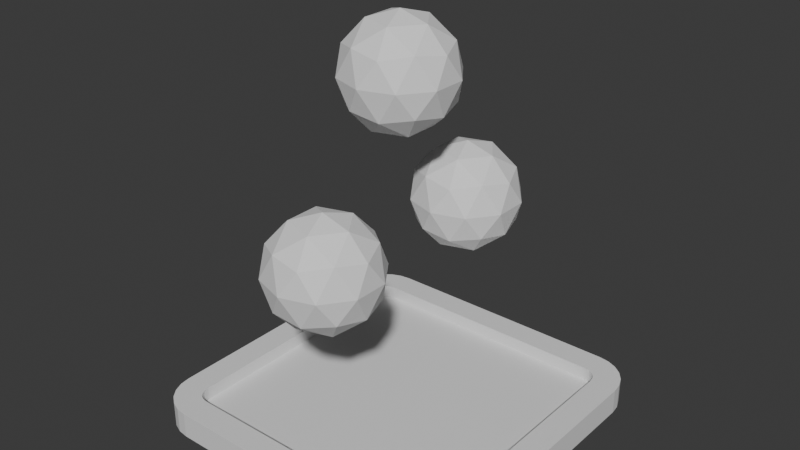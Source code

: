 # Source: props_future.blend  (saved by Blender 4.2.66; exported with 4.5.12 LTS)
import bpy
from mathutils import Matrix  # noqa: F401  (used for matrix-valued properties, if any)

bpy.ops.wm.read_factory_settings(use_empty=True)
scene = bpy.context.scene
scene.name = 'Scene'

# ---- collections
col_collection = bpy.data.collections.new('Collection'); scene.collection.children.link(col_collection)

# ---- materials (node trees are filled in below, after node groups)
mat_material = bpy.data.materials.new('Material')
mat_material.alpha_threshold = 0.0
mat_material.roughness = 0.5
mat_material.line_color = (0.0, 0.0, 0.0, 1.0)

# ---- material node trees
mat_material.use_nodes = True; mat_material.node_tree.nodes.clear()
_N = mat_material.node_tree.nodes; _L = mat_material.node_tree.links
n0 = _N.new('ShaderNodeOutputMaterial'); n0.name = 'Material Output'; n0.location = (300, 300)
n1 = _N.new('ShaderNodeBsdfPrincipled'); n1.name = 'Principled BSDF'; n1.location = (10, 300)
n1.inputs[3].default_value = 1.45
_L.new(n1.outputs[0], n0.inputs[0])
n0.is_active_output = True

# ---- world
world_world = bpy.data.worlds.new('World'); scene.world = world_world
world_world.use_nodes = True; world_world.node_tree.nodes.clear()
_N = world_world.node_tree.nodes; _L = world_world.node_tree.links
n0 = _N.new('ShaderNodeOutputWorld'); n0.name = 'World Output'; n0.location = (300, 300)
n1 = _N.new('ShaderNodeBackground'); n1.name = 'Background'; n1.location = (10, 300)
n1.inputs[0].default_value = (0.05088, 0.05088, 0.05088, 1.0)
_L.new(n1.outputs[0], n0.inputs[0])
n0.is_active_output = True
world_world.color = (0.05088, 0.05088, 0.05088)
world_world.sun_shadow_jitter_overblur = 0.0

# ---- meshes
me_cube = bpy.data.meshes.new('Cube')
me_cube.from_pydata([(1.0, 0.7532, 1.0), (0.7532, 1.0, 1.0), (0.9916, 0.8171, 1.0), (0.9669, 0.8766, 1.0), (0.9277, 0.9277, 1.0), (0.8766, 0.9669, 1.0), (0.8171, 0.9916, 1.0), (0.7426, 0.8385, -1.0), (0.8385, 0.7426, -1.0), (0.7749, 0.8342, -1.0), (0.7952, 0.8259, -1.0), (0.8125, 0.8125, -1.0), (0.8259, 0.7952, -1.0), (0.8342, 0.7749, -1.0), (0.7532, -1.0, 1.0), (1.0, -0.7532, 1.0), (0.8171, -0.9916, 1.0), (0.8766, -0.9669, 1.0), (0.9277, -0.9277, 1.0), (0.9669, -0.8766, 1.0), (0.9916, -0.8171, 1.0), (0.8385, -0.7426, -1.0), (0.7426, -0.8385, -1.0), (0.8342, -0.7749, -1.0), (0.8259, -0.7952, -1.0), (0.8125, -0.8125, -1.0), (0.7952, -0.8259, -1.0), (0.7749, -0.8342, -1.0), (-0.7532, 1.0, 1.0), (-1.0, 0.7532, 1.0), (-0.8171, 0.9916, 1.0), (-0.8766, 0.9669, 1.0), (-0.9277, 0.9277, 1.0), (-0.9669, 0.8766, 1.0), (-0.9916, 0.8171, 1.0), (-0.8385, 0.7426, -1.0), (-0.7426, 0.8385, -1.0), (-0.8342, 0.7749, -1.0), (-0.8259, 0.7952, -1.0), (-0.8125, 0.8125, -1.0), (-0.7952, 0.8259, -1.0), (-0.7749, 0.8342, -1.0), (-1.0, -0.7532, 1.0), (-0.7532, -1.0, 1.0), (-0.9916, -0.8171, 1.0), (-0.9669, -0.8766, 1.0), (-0.9277, -0.9277, 1.0), (-0.8766, -0.9669, 1.0), (-0.8171, -0.9916, 1.0), (-0.7426, -0.8385, -1.0), (-0.8385, -0.7426, -1.0), (-0.7749, -0.8342, -1.0), (-0.7952, -0.8259, -1.0), (-0.8125, -0.8125, -1.0), (-0.8259, -0.7952, -1.0), (-0.8342, -0.7749, -1.0), (1.0, 0.7532, -1.0), (0.9916, 0.8171, -1.0), (0.9669, 0.8766, -1.0), (0.9277, 0.9277, -1.0), (0.8766, 0.9669, -1.0), (0.8171, 0.9916, -1.0), (0.7532, 1.0, -1.0), (-0.8171, -0.9916, -1.0), (-0.7532, -1.0, -1.0), (-0.8766, -0.9669, -1.0), (-0.9277, -0.9277, -1.0), (-0.9669, -0.8766, -1.0), (-0.9916, -0.8171, -1.0), (-1.0, -0.7532, -1.0), (0.7532, -1.0, -1.0), (0.8171, -0.9916, -1.0), (0.8766, -0.9669, -1.0), (0.9277, -0.9277, -1.0), (0.9669, -0.8766, -1.0), (0.9916, -0.8171, -1.0), (1.0, -0.7532, -1.0), (-0.7532, 1.0, -1.0), (-0.8171, 0.9916, -1.0), (-0.8766, 0.9669, -1.0), (-0.9277, 0.9277, -1.0), (-0.9669, 0.8766, -1.0), (-0.9916, 0.8171, -1.0), (-1.0, 0.7532, -1.0), (0.8385, 0.7426, 0.04058), (0.8342, 0.7749, 0.04058), (0.8259, 0.7952, 0.04058), (0.8125, 0.8125, 0.04058), (0.7952, 0.8259, 0.04058), (0.7749, 0.8342, 0.04058), (0.7426, 0.8385, 0.04058), (-0.7749, -0.8342, 0.04058), (-0.7426, -0.8385, 0.04058), (-0.7952, -0.8259, 0.04058), (-0.8125, -0.8125, 0.04058), (-0.8259, -0.7952, 0.04058), (-0.8342, -0.7749, 0.04058), (-0.8385, -0.7426, 0.04058), (0.7426, -0.8385, 0.04058), (0.7749, -0.8342, 0.04058), (0.7952, -0.8259, 0.04058), (0.8125, -0.8125, 0.04058), (0.8259, -0.7952, 0.04058), (0.8342, -0.7749, 0.04058), (0.8385, -0.7426, 0.04058), (-0.7426, 0.8385, 0.04058), (-0.7749, 0.8342, 0.04058), (-0.7952, 0.8259, 0.04058), (-0.8125, 0.8125, 0.04058), (-0.8259, 0.7952, 0.04058), (-0.8342, 0.7749, 0.04058), (-0.8385, 0.7426, 0.04058)], [], [(27, 22, 98, 99), (69, 42, 29, 83), (70, 14, 43, 64), (0, 2, 3, 4, 5, 6, 1, 28, 30, 31, 32, 33, 34, 29, 42, 44, 45, 46, 47, 48, 43, 14, 16, 17, 18, 19, 20, 15), (56, 0, 15, 76), (0, 56, 57, 2), (2, 57, 58, 3), (3, 58, 59, 4), (4, 59, 60, 5), (5, 60, 61, 6), (6, 61, 62, 1), (64, 43, 48, 63), (63, 48, 47, 65), (65, 47, 46, 66), (66, 46, 45, 67), (67, 45, 44, 68), (68, 44, 42, 69), (14, 70, 71, 16), (16, 71, 72, 17), (17, 72, 73, 18), (18, 73, 74, 19), (19, 74, 75, 20), (20, 75, 76, 15), (28, 77, 78, 30), (30, 78, 79, 31), (31, 79, 80, 32), (32, 80, 81, 33), (33, 81, 82, 34), (34, 82, 83, 29), (77, 28, 1, 62), (8, 13, 57, 56), (13, 12, 58, 57), (12, 11, 59, 58), (11, 10, 60, 59), (10, 9, 61, 60), (9, 7, 62, 61), (51, 49, 64, 63), (52, 51, 63, 65), (53, 52, 65, 66), (54, 53, 66, 67), (55, 54, 67, 68), (50, 55, 68, 69), (22, 27, 71, 70), (27, 26, 72, 71), (26, 25, 73, 72), (25, 24, 74, 73), (24, 23, 75, 74), (23, 21, 76, 75), (36, 41, 78, 77), (41, 40, 79, 78), (40, 39, 80, 79), (39, 38, 81, 80), (38, 37, 82, 81), (37, 35, 83, 82), (7, 36, 77, 62), (21, 8, 56, 76), (35, 50, 69, 83), (49, 22, 70, 64), (111, 110, 109, 108, 107, 106, 105, 90, 89, 88, 87, 86, 85, 84, 104, 103, 102, 101, 100, 99, 98, 92, 91, 93, 94, 95, 96, 97), (50, 35, 111, 97), (26, 27, 99, 100), (13, 8, 84, 85), (22, 49, 92, 98), (25, 26, 100, 101), (12, 13, 85, 86), (24, 25, 101, 102), (11, 12, 86, 87), (23, 24, 102, 103), (10, 11, 87, 88), (21, 23, 103, 104), (9, 10, 88, 89), (41, 36, 105, 106), (7, 9, 89, 90), (40, 41, 106, 107), (49, 51, 91, 92), (39, 40, 107, 108), (51, 52, 93, 91), (38, 39, 108, 109), (52, 53, 94, 93), (37, 38, 109, 110), (53, 54, 95, 94), (35, 37, 110, 111), (54, 55, 96, 95), (36, 7, 90, 105), (55, 50, 97, 96), (8, 21, 104, 84)])
_uv = me_cube.uv_layers.new(name='UVMap')
_uv.uv.foreach_set('vector', [0.3469, 0.7293, 0.3428, 0.7298, 0.3428, 0.7298, 0.3469, 0.7293, 0.375, 0.03085, 0.625, 0.03085, 0.625, 0.2192, 0.375, 0.2192, 0.375, 0.7808, 0.625, 0.7808, 0.625, 0.9692, 0.375, 0.9692, 0.625, 0.5308, 0.6261, 0.5229, 0.6291, 0.5154, 0.634, 0.509, 0.6404, 0.5041, 0.6479, 0.5011, 0.6558, 0.5, 0.8442, 0.5, 0.8521, 0.5011, 0.8596, 0.5041, 0.866, 0.509, 0.8709, 0.5154, 0.8739, 0.5229, 0.875, 0.5308, 0.875, 0.7192, 0.8739, 0.7271, 0.8709, 0.7346, 0.866, 0.741, 0.8596, 0.7459, 0.8521, 0.7489, 0.8442, 0.75, 0.6558, 0.75, 0.6479, 0.7489, 0.6404, 0.7459, 0.634, 0.741, 0.6291, 0.7346, 0.6261, 0.7271, 0.625, 0.7192, 0.375, 0.5308, 0.625, 0.5308, 0.625, 0.7192, 0.375, 0.7192, 0.625, 0.5308, 0.375, 0.5308, 0.375, 0.5229, 0.625, 0.5229, 0.625, 0.5229, 0.375, 0.5229, 0.375, 0.5154, 0.625, 0.5154, 0.625, 0.5154, 0.375, 0.5154, 0.375, 0.5, 0.625, 0.5, 0.625, 0.5, 0.375, 0.5, 0.375, 0.4846, 0.625, 0.4846, 0.625, 0.4846, 0.375, 0.4846, 0.375, 0.4771, 0.625, 0.4771, 0.625, 0.4771, 0.375, 0.4771, 0.375, 0.4692, 0.625, 0.4692, 0.375, 0.9692, 0.625, 0.9692, 0.625, 0.9771, 0.375, 0.9771, 0.375, 0.9771, 0.625, 0.9771, 0.625, 0.9846, 0.375, 0.9846, 0.375, 0.9846, 0.625, 0.9846, 0.625, 1.0, 0.375, 1.0, 0.375, 0.0, 0.625, 0.0, 0.625, 0.01542, 0.375, 0.01542, 0.375, 0.01542, 0.625, 0.01542, 0.625, 0.02286, 0.375, 0.02286, 0.375, 0.02286, 0.625, 0.02286, 0.625, 0.03085, 0.375, 0.03085, 0.625, 0.7808, 0.375, 0.7808, 0.375, 0.7729, 0.625, 0.7729, 0.625, 0.7729, 0.375, 0.7729, 0.375, 0.7654, 0.625, 0.7654, 0.625, 0.7654, 0.375, 0.7654, 0.375, 0.75, 0.625, 0.75, 0.625, 0.75, 0.375, 0.75, 0.375, 0.7346, 0.625, 0.7346, 0.625, 0.7346, 0.375, 0.7346, 0.375, 0.7271, 0.625, 0.7271, 0.625, 0.7271, 0.375, 0.7271, 0.375, 0.7192, 0.625, 0.7192, 0.625, 0.2808, 0.375, 0.2808, 0.375, 0.2729, 0.625, 0.2729, 0.625, 0.2729, 0.375, 0.2729, 0.375, 0.2654, 0.625, 0.2654, 0.625, 0.2654, 0.375, 0.2654, 0.375, 0.25, 0.625, 0.25, 0.625, 0.25, 0.375, 0.25, 0.375, 0.2346, 0.625, 0.2346, 0.625, 0.2346, 0.375, 0.2346, 0.375, 0.2271, 0.625, 0.2271, 0.625, 0.2271, 0.375, 0.2271, 0.375, 0.2192, 0.625, 0.2192, 0.375, 0.2808, 0.625, 0.2808, 0.625, 0.4692, 0.375, 0.4692, 0.3548, 0.5322, 0.3543, 0.5281, 0.3739, 0.5229, 0.375, 0.5308, 0.3543, 0.5281, 0.3532, 0.5256, 0.3709, 0.5154, 0.3739, 0.5229, 0.3532, 0.5256, 0.3516, 0.5234, 0.366, 0.509, 0.3709, 0.5154, 0.3516, 0.5234, 0.3494, 0.5218, 0.3596, 0.5041, 0.366, 0.509, 0.3494, 0.5218, 0.3469, 0.5207, 0.3521, 0.5011, 0.3596, 0.5041, 0.3469, 0.5207, 0.3428, 0.5202, 0.3442, 0.5, 0.3521, 0.5011, 0.1531, 0.7293, 0.1572, 0.7298, 0.1558, 0.75, 0.1479, 0.7489, 0.1506, 0.7282, 0.1531, 0.7293, 0.1479, 0.7489, 0.1404, 0.7459, 0.1484, 0.7266, 0.1506, 0.7282, 0.1404, 0.7459, 0.134, 0.741, 0.1468, 0.7244, 0.1484, 0.7266, 0.134, 0.741, 0.1291, 0.7346, 0.1457, 0.7219, 0.1468, 0.7244, 0.1291, 0.7346, 0.1261, 0.7271, 0.1452, 0.7178, 0.1457, 0.7219, 0.1261, 0.7271, 0.125, 0.7192, 0.3428, 0.7298, 0.3469, 0.7293, 0.3521, 0.7489, 0.3442, 0.75, 0.3469, 0.7293, 0.3494, 0.7282, 0.3596, 0.7459, 0.3521, 0.7489, 0.3494, 0.7282, 0.3516, 0.7266, 0.366, 0.741, 0.3596, 0.7459, 0.3516, 0.7266, 0.3532, 0.7244, 0.3709, 0.7346, 0.366, 0.741, 0.3532, 0.7244, 0.3543, 0.7219, 0.3739, 0.7271, 0.3709, 0.7346, 0.3543, 0.7219, 0.3548, 0.7178, 0.375, 0.7192, 0.3739, 0.7271, 0.1572, 0.5202, 0.1531, 0.5207, 0.1479, 0.5011, 0.1558, 0.5, 0.1531, 0.5207, 0.1506, 0.5218, 0.1404, 0.5041, 0.1479, 0.5011, 0.1506, 0.5218, 0.1484, 0.5234, 0.134, 0.509, 0.1404, 0.5041, 0.1484, 0.5234, 0.1468, 0.5256, 0.1291, 0.5154, 0.134, 0.509, 0.1468, 0.5256, 0.1457, 0.5281, 0.1261, 0.5229, 0.1291, 0.5154, 0.1457, 0.5281, 0.1452, 0.5322, 0.125, 0.5308, 0.1261, 0.5229, 0.3428, 0.5202, 0.1572, 0.5202, 0.1558, 0.5, 0.3442, 0.5, 0.3548, 0.7178, 0.3548, 0.5322, 0.375, 0.5308, 0.375, 0.7192, 0.1452, 0.5322, 0.1452, 0.7178, 0.125, 0.7192, 0.125, 0.5308, 0.1572, 0.7298, 0.3428, 0.7298, 0.3442, 0.75, 0.1558, 0.75, 0.1452, 0.5322, 0.1457, 0.5281, 0.1468, 0.5256, 0.1484, 0.5234, 0.1506, 0.5218, 0.1531, 0.5207, 0.1572, 0.5202, 0.3428, 0.5202, 0.3469, 0.5207, 0.3494, 0.5218, 0.3516, 0.5234, 0.3532, 0.5256, 0.3543, 0.5281, 0.3548, 0.5322, 0.3548, 0.7178, 0.3543, 0.7219, 0.3532, 0.7244, 0.3516, 0.7266, 0.3494, 0.7282, 0.3469, 0.7293, 0.3428, 0.7298, 0.1572, 0.7298, 0.1531, 0.7293, 0.1506, 0.7282, 0.1484, 0.7266, 0.1468, 0.7244, 0.1457, 0.7219, 0.1452, 0.7178, 0.1452, 0.7178, 0.1452, 0.5322, 0.1452, 0.5322, 0.1452, 0.7178, 0.3494, 0.7282, 0.3469, 0.7293, 0.3469, 0.7293, 0.3494, 0.7282, 0.3543, 0.5281, 0.3548, 0.5322, 0.3548, 0.5322, 0.3543, 0.5281, 0.3428, 0.7298, 0.1572, 0.7298, 0.1572, 0.7298, 0.3428, 0.7298, 0.3516, 0.7266, 0.3494, 0.7282, 0.3494, 0.7282, 0.3516, 0.7266, 0.3532, 0.5256, 0.3543, 0.5281, 0.3543, 0.5281, 0.3532, 0.5256, 0.3532, 0.7244, 0.3516, 0.7266, 0.3516, 0.7266, 0.3532, 0.7244, 0.3516, 0.5234, 0.3532, 0.5256, 0.3532, 0.5256, 0.3516, 0.5234, 0.3543, 0.7219, 0.3532, 0.7244, 0.3532, 0.7244, 0.3543, 0.7219, 0.3494, 0.5218, 0.3516, 0.5234, 0.3516, 0.5234, 0.3494, 0.5218, 0.3548, 0.7178, 0.3543, 0.7219, 0.3543, 0.7219, 0.3548, 0.7178, 0.3469, 0.5207, 0.3494, 0.5218, 0.3494, 0.5218, 0.3469, 0.5207, 0.1531, 0.5207, 0.1572, 0.5202, 0.1572, 0.5202, 0.1531, 0.5207, 0.3428, 0.5202, 0.3469, 0.5207, 0.3469, 0.5207, 0.3428, 0.5202, 0.1506, 0.5218, 0.1531, 0.5207, 0.1531, 0.5207, 0.1506, 0.5218, 0.1572, 0.7298, 0.1531, 0.7293, 0.1531, 0.7293, 0.1572, 0.7298, 0.1484, 0.5234, 0.1506, 0.5218, 0.1506, 0.5218, 0.1484, 0.5234, 0.1531, 0.7293, 0.1506, 0.7282, 0.1506, 0.7282, 0.1531, 0.7293, 0.1468, 0.5256, 0.1484, 0.5234, 0.1484, 0.5234, 0.1468, 0.5256, 0.1506, 0.7282, 0.1484, 0.7266, 0.1484, 0.7266, 0.1506, 0.7282, 0.1457, 0.5281, 0.1468, 0.5256, 0.1468, 0.5256, 0.1457, 0.5281, 0.1484, 0.7266, 0.1468, 0.7244, 0.1468, 0.7244, 0.1484, 0.7266, 0.1452, 0.5322, 0.1457, 0.5281, 0.1457, 0.5281, 0.1452, 0.5322, 0.1468, 0.7244, 0.1457, 0.7219, 0.1457, 0.7219, 0.1468, 0.7244, 0.1572, 0.5202, 0.3428, 0.5202, 0.3428, 0.5202, 0.1572, 0.5202, 0.1457, 0.7219, 0.1452, 0.7178, 0.1452, 0.7178, 0.1457, 0.7219, 0.3548, 0.5322, 0.3548, 0.7178, 0.3548, 0.7178, 0.3548, 0.5322])
me_cube.materials.append(mat_material)
me_cube.use_mirror_vertex_groups = False
me_cube.update()
me_icosphere = bpy.data.meshes.new('Icosphere')
me_icosphere.from_pydata([(0.0, 0.0, -1.0), (0.7236, -0.5257, -0.4472), (-0.2764, -0.8506, -0.4472), (-0.8944, 0.0, -0.4472), (-0.2764, 0.8506, -0.4472), (0.7236, 0.5257, -0.4472), (0.2764, -0.8506, 0.4472), (-0.7236, -0.5257, 0.4472), (-0.7236, 0.5257, 0.4472), (0.2764, 0.8506, 0.4472), (0.8944, 0.0, 0.4472), (0.0, 0.0, 1.0), (-0.1625, -0.5, -0.8507), (0.4253, -0.309, -0.8507), (0.2629, -0.809, -0.5257), (0.8506, 0.0, -0.5257), (0.4253, 0.309, -0.8507), (-0.5257, 0.0, -0.8507), (-0.6882, -0.5, -0.5257), (-0.1625, 0.5, -0.8507), (-0.6882, 0.5, -0.5257), (0.2629, 0.809, -0.5257), (0.9511, -0.309, 0.0), (0.9511, 0.309, 0.0), (0.0, -1.0, 0.0), (0.5878, -0.809, 0.0), (-0.9511, -0.309, 0.0), (-0.5878, -0.809, 0.0), (-0.5878, 0.809, 0.0), (-0.9511, 0.309, 0.0), (0.5878, 0.809, 0.0), (0.0, 1.0, 0.0), (0.6882, -0.5, 0.5257), (-0.2629, -0.809, 0.5257), (-0.8506, 0.0, 0.5257), (-0.2629, 0.809, 0.5257), (0.6882, 0.5, 0.5257), (0.1625, -0.5, 0.8507), (0.5257, 0.0, 0.8507), (-0.4253, -0.309, 0.8507), (-0.4253, 0.309, 0.8507), (0.1625, 0.5, 0.8507)], [], [(0, 13, 12), (1, 13, 15), (0, 12, 17), (0, 17, 19), (0, 19, 16), (1, 15, 22), (2, 14, 24), (3, 18, 26), (4, 20, 28), (5, 21, 30), (1, 22, 25), (2, 24, 27), (3, 26, 29), (4, 28, 31), (5, 30, 23), (6, 32, 37), (7, 33, 39), (8, 34, 40), (9, 35, 41), (10, 36, 38), (38, 41, 11), (38, 36, 41), (36, 9, 41), (41, 40, 11), (41, 35, 40), (35, 8, 40), (40, 39, 11), (40, 34, 39), (34, 7, 39), (39, 37, 11), (39, 33, 37), (33, 6, 37), (37, 38, 11), (37, 32, 38), (32, 10, 38), (23, 36, 10), (23, 30, 36), (30, 9, 36), (31, 35, 9), (31, 28, 35), (28, 8, 35), (29, 34, 8), (29, 26, 34), (26, 7, 34), (27, 33, 7), (27, 24, 33), (24, 6, 33), (25, 32, 6), (25, 22, 32), (22, 10, 32), (30, 31, 9), (30, 21, 31), (21, 4, 31), (28, 29, 8), (28, 20, 29), (20, 3, 29), (26, 27, 7), (26, 18, 27), (18, 2, 27), (24, 25, 6), (24, 14, 25), (14, 1, 25), (22, 23, 10), (22, 15, 23), (15, 5, 23), (16, 21, 5), (16, 19, 21), (19, 4, 21), (19, 20, 4), (19, 17, 20), (17, 3, 20), (17, 18, 3), (17, 12, 18), (12, 2, 18), (15, 16, 5), (15, 13, 16), (13, 0, 16), (12, 14, 2), (12, 13, 14), (13, 1, 14)])
_uv = me_icosphere.uv_layers.new(name='UVMap')
_uv.uv.foreach_set('vector', [0.1818, 0.0, 0.2273, 0.07873, 0.1364, 0.07873, 0.2727, 0.1575, 0.3182, 0.07873, 0.3636, 0.1575, 0.9091, 0.0, 0.9545, 0.07873, 0.8636, 0.07873, 0.7273, 0.0, 0.7727, 0.07873, 0.6818, 0.07873, 0.5455, 0.0, 0.5909, 0.07873, 0.5, 0.07873, 0.2727, 0.1575, 0.3636, 0.1575, 0.3182, 0.2362, 0.09091, 0.1575, 0.1818, 0.1575, 0.1364, 0.2362, 0.8182, 0.1575, 0.9091, 0.1575, 0.8636, 0.2362, 0.6364, 0.1575, 0.7273, 0.1575, 0.6818, 0.2362, 0.4545, 0.1575, 0.5455, 0.1575, 0.5, 0.2362, 0.2727, 0.1575, 0.3182, 0.2362, 0.2273, 0.2362, 0.09091, 0.1575, 0.1364, 0.2362, 0.04546, 0.2362, 0.8182, 0.1575, 0.8636, 0.2362, 0.7727, 0.2362, 0.6364, 0.1575, 0.6818, 0.2362, 0.5909, 0.2362, 0.4545, 0.1575, 0.5, 0.2362, 0.4091, 0.2362, 0.1818, 0.3149, 0.2727, 0.3149, 0.2273, 0.3937, 0.0, 0.3149, 0.09091, 0.3149, 0.04546, 0.3937, 0.7273, 0.3149, 0.8182, 0.3149, 0.7727, 0.3937, 0.5455, 0.3149, 0.6364, 0.3149, 0.5909, 0.3937, 0.3636, 0.3149, 0.4545, 0.3149, 0.4091, 0.3937, 0.4091, 0.3937, 0.5, 0.3937, 0.4545, 0.4724, 0.4091, 0.3937, 0.4545, 0.3149, 0.5, 0.3937, 0.4545, 0.3149, 0.5455, 0.3149, 0.5, 0.3937, 0.5909, 0.3937, 0.6818, 0.3937, 0.6364, 0.4724, 0.5909, 0.3937, 0.6364, 0.3149, 0.6818, 0.3937, 0.6364, 0.3149, 0.7273, 0.3149, 0.6818, 0.3937, 0.7727, 0.3937, 0.8636, 0.3937, 0.8182, 0.4724, 0.7727, 0.3937, 0.8182, 0.3149, 0.8636, 0.3937, 0.8182, 0.3149, 0.9091, 0.3149, 0.8636, 0.3937, 0.04546, 0.3937, 0.1364, 0.3937, 0.09091, 0.4724, 0.04546, 0.3937, 0.09091, 0.3149, 0.1364, 0.3937, 0.09091, 0.3149, 0.1818, 0.3149, 0.1364, 0.3937, 0.2273, 0.3937, 0.3182, 0.3937, 0.2727, 0.4724, 0.2273, 0.3937, 0.2727, 0.3149, 0.3182, 0.3937, 0.2727, 0.3149, 0.3636, 0.3149, 0.3182, 0.3937, 0.4091, 0.2362, 0.4545, 0.3149, 0.3636, 0.3149, 0.4091, 0.2362, 0.5, 0.2362, 0.4545, 0.3149, 0.5, 0.2362, 0.5455, 0.3149, 0.4545, 0.3149, 0.5909, 0.2362, 0.6364, 0.3149, 0.5455, 0.3149, 0.5909, 0.2362, 0.6818, 0.2362, 0.6364, 0.3149, 0.6818, 0.2362, 0.7273, 0.3149, 0.6364, 0.3149, 0.7727, 0.2362, 0.8182, 0.3149, 0.7273, 0.3149, 0.7727, 0.2362, 0.8636, 0.2362, 0.8182, 0.3149, 0.8636, 0.2362, 0.9091, 0.3149, 0.8182, 0.3149, 0.04546, 0.2362, 0.09091, 0.3149, 0.0, 0.3149, 0.04546, 0.2362, 0.1364, 0.2362, 0.09091, 0.3149, 0.1364, 0.2362, 0.1818, 0.3149, 0.09091, 0.3149, 0.2273, 0.2362, 0.2727, 0.3149, 0.1818, 0.3149, 0.2273, 0.2362, 0.3182, 0.2362, 0.2727, 0.3149, 0.3182, 0.2362, 0.3636, 0.3149, 0.2727, 0.3149, 0.5, 0.2362, 0.5909, 0.2362, 0.5455, 0.3149, 0.5, 0.2362, 0.5455, 0.1575, 0.5909, 0.2362, 0.5455, 0.1575, 0.6364, 0.1575, 0.5909, 0.2362, 0.6818, 0.2362, 0.7727, 0.2362, 0.7273, 0.3149, 0.6818, 0.2362, 0.7273, 0.1575, 0.7727, 0.2362, 0.7273, 0.1575, 0.8182, 0.1575, 0.7727, 0.2362, 0.8636, 0.2362, 0.9545, 0.2362, 0.9091, 0.3149, 0.8636, 0.2362, 0.9091, 0.1575, 0.9545, 0.2362, 0.9091, 0.1575, 1.0, 0.1575, 0.9545, 0.2362, 0.1364, 0.2362, 0.2273, 0.2362, 0.1818, 0.3149, 0.1364, 0.2362, 0.1818, 0.1575, 0.2273, 0.2362, 0.1818, 0.1575, 0.2727, 0.1575, 0.2273, 0.2362, 0.3182, 0.2362, 0.4091, 0.2362, 0.3636, 0.3149, 0.3182, 0.2362, 0.3636, 0.1575, 0.4091, 0.2362, 0.3636, 0.1575, 0.4545, 0.1575, 0.4091, 0.2362, 0.5, 0.07873, 0.5455, 0.1575, 0.4545, 0.1575, 0.5, 0.07873, 0.5909, 0.07873, 0.5455, 0.1575, 0.5909, 0.07873, 0.6364, 0.1575, 0.5455, 0.1575, 0.6818, 0.07873, 0.7273, 0.1575, 0.6364, 0.1575, 0.6818, 0.07873, 0.7727, 0.07873, 0.7273, 0.1575, 0.7727, 0.07873, 0.8182, 0.1575, 0.7273, 0.1575, 0.8636, 0.07873, 0.9091, 0.1575, 0.8182, 0.1575, 0.8636, 0.07873, 0.9545, 0.07873, 0.9091, 0.1575, 0.9545, 0.07873, 1.0, 0.1575, 0.9091, 0.1575, 0.3636, 0.1575, 0.4091, 0.07873, 0.4545, 0.1575, 0.3636, 0.1575, 0.3182, 0.07873, 0.4091, 0.07873, 0.3182, 0.07873, 0.3636, 0.0, 0.4091, 0.07873, 0.1364, 0.07873, 0.1818, 0.1575, 0.09091, 0.1575, 0.1364, 0.07873, 0.2273, 0.07873, 0.1818, 0.1575, 0.2273, 0.07873, 0.2727, 0.1575, 0.1818, 0.1575])
me_icosphere.update()
me_icosphere_001 = bpy.data.meshes.new('Icosphere.001')
me_icosphere_001.from_pydata([(0.0, 0.0, -1.0), (0.7236, -0.5257, -0.4472), (-0.2764, -0.8506, -0.4472), (-0.8944, 0.0, -0.4472), (-0.2764, 0.8506, -0.4472), (0.7236, 0.5257, -0.4472), (0.2764, -0.8506, 0.4472), (-0.7236, -0.5257, 0.4472), (-0.7236, 0.5257, 0.4472), (0.2764, 0.8506, 0.4472), (0.8944, 0.0, 0.4472), (0.0, 0.0, 1.0), (-0.1625, -0.5, -0.8507), (0.4253, -0.309, -0.8507), (0.2629, -0.809, -0.5257), (0.8506, 0.0, -0.5257), (0.4253, 0.309, -0.8507), (-0.5257, 0.0, -0.8507), (-0.6882, -0.5, -0.5257), (-0.1625, 0.5, -0.8507), (-0.6882, 0.5, -0.5257), (0.2629, 0.809, -0.5257), (0.9511, -0.309, 0.0), (0.9511, 0.309, 0.0), (0.0, -1.0, 0.0), (0.5878, -0.809, 0.0), (-0.9511, -0.309, 0.0), (-0.5878, -0.809, 0.0), (-0.5878, 0.809, 0.0), (-0.9511, 0.309, 0.0), (0.5878, 0.809, 0.0), (0.0, 1.0, 0.0), (0.6882, -0.5, 0.5257), (-0.2629, -0.809, 0.5257), (-0.8506, 0.0, 0.5257), (-0.2629, 0.809, 0.5257), (0.6882, 0.5, 0.5257), (0.1625, -0.5, 0.8507), (0.5257, 0.0, 0.8507), (-0.4253, -0.309, 0.8507), (-0.4253, 0.309, 0.8507), (0.1625, 0.5, 0.8507)], [], [(0, 13, 12), (1, 13, 15), (0, 12, 17), (0, 17, 19), (0, 19, 16), (1, 15, 22), (2, 14, 24), (3, 18, 26), (4, 20, 28), (5, 21, 30), (1, 22, 25), (2, 24, 27), (3, 26, 29), (4, 28, 31), (5, 30, 23), (6, 32, 37), (7, 33, 39), (8, 34, 40), (9, 35, 41), (10, 36, 38), (38, 41, 11), (38, 36, 41), (36, 9, 41), (41, 40, 11), (41, 35, 40), (35, 8, 40), (40, 39, 11), (40, 34, 39), (34, 7, 39), (39, 37, 11), (39, 33, 37), (33, 6, 37), (37, 38, 11), (37, 32, 38), (32, 10, 38), (23, 36, 10), (23, 30, 36), (30, 9, 36), (31, 35, 9), (31, 28, 35), (28, 8, 35), (29, 34, 8), (29, 26, 34), (26, 7, 34), (27, 33, 7), (27, 24, 33), (24, 6, 33), (25, 32, 6), (25, 22, 32), (22, 10, 32), (30, 31, 9), (30, 21, 31), (21, 4, 31), (28, 29, 8), (28, 20, 29), (20, 3, 29), (26, 27, 7), (26, 18, 27), (18, 2, 27), (24, 25, 6), (24, 14, 25), (14, 1, 25), (22, 23, 10), (22, 15, 23), (15, 5, 23), (16, 21, 5), (16, 19, 21), (19, 4, 21), (19, 20, 4), (19, 17, 20), (17, 3, 20), (17, 18, 3), (17, 12, 18), (12, 2, 18), (15, 16, 5), (15, 13, 16), (13, 0, 16), (12, 14, 2), (12, 13, 14), (13, 1, 14)])
_uv = me_icosphere_001.uv_layers.new(name='UVMap')
_uv.uv.foreach_set('vector', [0.1818, 0.0, 0.2273, 0.07873, 0.1364, 0.07873, 0.2727, 0.1575, 0.3182, 0.07873, 0.3636, 0.1575, 0.9091, 0.0, 0.9545, 0.07873, 0.8636, 0.07873, 0.7273, 0.0, 0.7727, 0.07873, 0.6818, 0.07873, 0.5455, 0.0, 0.5909, 0.07873, 0.5, 0.07873, 0.2727, 0.1575, 0.3636, 0.1575, 0.3182, 0.2362, 0.09091, 0.1575, 0.1818, 0.1575, 0.1364, 0.2362, 0.8182, 0.1575, 0.9091, 0.1575, 0.8636, 0.2362, 0.6364, 0.1575, 0.7273, 0.1575, 0.6818, 0.2362, 0.4545, 0.1575, 0.5455, 0.1575, 0.5, 0.2362, 0.2727, 0.1575, 0.3182, 0.2362, 0.2273, 0.2362, 0.09091, 0.1575, 0.1364, 0.2362, 0.04546, 0.2362, 0.8182, 0.1575, 0.8636, 0.2362, 0.7727, 0.2362, 0.6364, 0.1575, 0.6818, 0.2362, 0.5909, 0.2362, 0.4545, 0.1575, 0.5, 0.2362, 0.4091, 0.2362, 0.1818, 0.3149, 0.2727, 0.3149, 0.2273, 0.3937, 0.0, 0.3149, 0.09091, 0.3149, 0.04546, 0.3937, 0.7273, 0.3149, 0.8182, 0.3149, 0.7727, 0.3937, 0.5455, 0.3149, 0.6364, 0.3149, 0.5909, 0.3937, 0.3636, 0.3149, 0.4545, 0.3149, 0.4091, 0.3937, 0.4091, 0.3937, 0.5, 0.3937, 0.4545, 0.4724, 0.4091, 0.3937, 0.4545, 0.3149, 0.5, 0.3937, 0.4545, 0.3149, 0.5455, 0.3149, 0.5, 0.3937, 0.5909, 0.3937, 0.6818, 0.3937, 0.6364, 0.4724, 0.5909, 0.3937, 0.6364, 0.3149, 0.6818, 0.3937, 0.6364, 0.3149, 0.7273, 0.3149, 0.6818, 0.3937, 0.7727, 0.3937, 0.8636, 0.3937, 0.8182, 0.4724, 0.7727, 0.3937, 0.8182, 0.3149, 0.8636, 0.3937, 0.8182, 0.3149, 0.9091, 0.3149, 0.8636, 0.3937, 0.04546, 0.3937, 0.1364, 0.3937, 0.09091, 0.4724, 0.04546, 0.3937, 0.09091, 0.3149, 0.1364, 0.3937, 0.09091, 0.3149, 0.1818, 0.3149, 0.1364, 0.3937, 0.2273, 0.3937, 0.3182, 0.3937, 0.2727, 0.4724, 0.2273, 0.3937, 0.2727, 0.3149, 0.3182, 0.3937, 0.2727, 0.3149, 0.3636, 0.3149, 0.3182, 0.3937, 0.4091, 0.2362, 0.4545, 0.3149, 0.3636, 0.3149, 0.4091, 0.2362, 0.5, 0.2362, 0.4545, 0.3149, 0.5, 0.2362, 0.5455, 0.3149, 0.4545, 0.3149, 0.5909, 0.2362, 0.6364, 0.3149, 0.5455, 0.3149, 0.5909, 0.2362, 0.6818, 0.2362, 0.6364, 0.3149, 0.6818, 0.2362, 0.7273, 0.3149, 0.6364, 0.3149, 0.7727, 0.2362, 0.8182, 0.3149, 0.7273, 0.3149, 0.7727, 0.2362, 0.8636, 0.2362, 0.8182, 0.3149, 0.8636, 0.2362, 0.9091, 0.3149, 0.8182, 0.3149, 0.04546, 0.2362, 0.09091, 0.3149, 0.0, 0.3149, 0.04546, 0.2362, 0.1364, 0.2362, 0.09091, 0.3149, 0.1364, 0.2362, 0.1818, 0.3149, 0.09091, 0.3149, 0.2273, 0.2362, 0.2727, 0.3149, 0.1818, 0.3149, 0.2273, 0.2362, 0.3182, 0.2362, 0.2727, 0.3149, 0.3182, 0.2362, 0.3636, 0.3149, 0.2727, 0.3149, 0.5, 0.2362, 0.5909, 0.2362, 0.5455, 0.3149, 0.5, 0.2362, 0.5455, 0.1575, 0.5909, 0.2362, 0.5455, 0.1575, 0.6364, 0.1575, 0.5909, 0.2362, 0.6818, 0.2362, 0.7727, 0.2362, 0.7273, 0.3149, 0.6818, 0.2362, 0.7273, 0.1575, 0.7727, 0.2362, 0.7273, 0.1575, 0.8182, 0.1575, 0.7727, 0.2362, 0.8636, 0.2362, 0.9545, 0.2362, 0.9091, 0.3149, 0.8636, 0.2362, 0.9091, 0.1575, 0.9545, 0.2362, 0.9091, 0.1575, 1.0, 0.1575, 0.9545, 0.2362, 0.1364, 0.2362, 0.2273, 0.2362, 0.1818, 0.3149, 0.1364, 0.2362, 0.1818, 0.1575, 0.2273, 0.2362, 0.1818, 0.1575, 0.2727, 0.1575, 0.2273, 0.2362, 0.3182, 0.2362, 0.4091, 0.2362, 0.3636, 0.3149, 0.3182, 0.2362, 0.3636, 0.1575, 0.4091, 0.2362, 0.3636, 0.1575, 0.4545, 0.1575, 0.4091, 0.2362, 0.5, 0.07873, 0.5455, 0.1575, 0.4545, 0.1575, 0.5, 0.07873, 0.5909, 0.07873, 0.5455, 0.1575, 0.5909, 0.07873, 0.6364, 0.1575, 0.5455, 0.1575, 0.6818, 0.07873, 0.7273, 0.1575, 0.6364, 0.1575, 0.6818, 0.07873, 0.7727, 0.07873, 0.7273, 0.1575, 0.7727, 0.07873, 0.8182, 0.1575, 0.7273, 0.1575, 0.8636, 0.07873, 0.9091, 0.1575, 0.8182, 0.1575, 0.8636, 0.07873, 0.9545, 0.07873, 0.9091, 0.1575, 0.9545, 0.07873, 1.0, 0.1575, 0.9091, 0.1575, 0.3636, 0.1575, 0.4091, 0.07873, 0.4545, 0.1575, 0.3636, 0.1575, 0.3182, 0.07873, 0.4091, 0.07873, 0.3182, 0.07873, 0.3636, 0.0, 0.4091, 0.07873, 0.1364, 0.07873, 0.1818, 0.1575, 0.09091, 0.1575, 0.1364, 0.07873, 0.2273, 0.07873, 0.1818, 0.1575, 0.2273, 0.07873, 0.2727, 0.1575, 0.1818, 0.1575])
me_icosphere_001.update()
me_icosphere_002 = bpy.data.meshes.new('Icosphere.002')
me_icosphere_002.from_pydata([(0.0, 0.0, -1.0), (0.7236, -0.5257, -0.4472), (-0.2764, -0.8506, -0.4472), (-0.8944, 0.0, -0.4472), (-0.2764, 0.8506, -0.4472), (0.7236, 0.5257, -0.4472), (0.2764, -0.8506, 0.4472), (-0.7236, -0.5257, 0.4472), (-0.7236, 0.5257, 0.4472), (0.2764, 0.8506, 0.4472), (0.8944, 0.0, 0.4472), (0.0, 0.0, 1.0), (-0.1625, -0.5, -0.8507), (0.4253, -0.309, -0.8507), (0.2629, -0.809, -0.5257), (0.8506, 0.0, -0.5257), (0.4253, 0.309, -0.8507), (-0.5257, 0.0, -0.8507), (-0.6882, -0.5, -0.5257), (-0.1625, 0.5, -0.8507), (-0.6882, 0.5, -0.5257), (0.2629, 0.809, -0.5257), (0.9511, -0.309, 0.0), (0.9511, 0.309, 0.0), (0.0, -1.0, 0.0), (0.5878, -0.809, 0.0), (-0.9511, -0.309, 0.0), (-0.5878, -0.809, 0.0), (-0.5878, 0.809, 0.0), (-0.9511, 0.309, 0.0), (0.5878, 0.809, 0.0), (0.0, 1.0, 0.0), (0.6882, -0.5, 0.5257), (-0.2629, -0.809, 0.5257), (-0.8506, 0.0, 0.5257), (-0.2629, 0.809, 0.5257), (0.6882, 0.5, 0.5257), (0.1625, -0.5, 0.8507), (0.5257, 0.0, 0.8507), (-0.4253, -0.309, 0.8507), (-0.4253, 0.309, 0.8507), (0.1625, 0.5, 0.8507)], [], [(0, 13, 12), (1, 13, 15), (0, 12, 17), (0, 17, 19), (0, 19, 16), (1, 15, 22), (2, 14, 24), (3, 18, 26), (4, 20, 28), (5, 21, 30), (1, 22, 25), (2, 24, 27), (3, 26, 29), (4, 28, 31), (5, 30, 23), (6, 32, 37), (7, 33, 39), (8, 34, 40), (9, 35, 41), (10, 36, 38), (38, 41, 11), (38, 36, 41), (36, 9, 41), (41, 40, 11), (41, 35, 40), (35, 8, 40), (40, 39, 11), (40, 34, 39), (34, 7, 39), (39, 37, 11), (39, 33, 37), (33, 6, 37), (37, 38, 11), (37, 32, 38), (32, 10, 38), (23, 36, 10), (23, 30, 36), (30, 9, 36), (31, 35, 9), (31, 28, 35), (28, 8, 35), (29, 34, 8), (29, 26, 34), (26, 7, 34), (27, 33, 7), (27, 24, 33), (24, 6, 33), (25, 32, 6), (25, 22, 32), (22, 10, 32), (30, 31, 9), (30, 21, 31), (21, 4, 31), (28, 29, 8), (28, 20, 29), (20, 3, 29), (26, 27, 7), (26, 18, 27), (18, 2, 27), (24, 25, 6), (24, 14, 25), (14, 1, 25), (22, 23, 10), (22, 15, 23), (15, 5, 23), (16, 21, 5), (16, 19, 21), (19, 4, 21), (19, 20, 4), (19, 17, 20), (17, 3, 20), (17, 18, 3), (17, 12, 18), (12, 2, 18), (15, 16, 5), (15, 13, 16), (13, 0, 16), (12, 14, 2), (12, 13, 14), (13, 1, 14)])
_uv = me_icosphere_002.uv_layers.new(name='UVMap')
_uv.uv.foreach_set('vector', [0.1818, 0.0, 0.2273, 0.07873, 0.1364, 0.07873, 0.2727, 0.1575, 0.3182, 0.07873, 0.3636, 0.1575, 0.9091, 0.0, 0.9545, 0.07873, 0.8636, 0.07873, 0.7273, 0.0, 0.7727, 0.07873, 0.6818, 0.07873, 0.5455, 0.0, 0.5909, 0.07873, 0.5, 0.07873, 0.2727, 0.1575, 0.3636, 0.1575, 0.3182, 0.2362, 0.09091, 0.1575, 0.1818, 0.1575, 0.1364, 0.2362, 0.8182, 0.1575, 0.9091, 0.1575, 0.8636, 0.2362, 0.6364, 0.1575, 0.7273, 0.1575, 0.6818, 0.2362, 0.4545, 0.1575, 0.5455, 0.1575, 0.5, 0.2362, 0.2727, 0.1575, 0.3182, 0.2362, 0.2273, 0.2362, 0.09091, 0.1575, 0.1364, 0.2362, 0.04546, 0.2362, 0.8182, 0.1575, 0.8636, 0.2362, 0.7727, 0.2362, 0.6364, 0.1575, 0.6818, 0.2362, 0.5909, 0.2362, 0.4545, 0.1575, 0.5, 0.2362, 0.4091, 0.2362, 0.1818, 0.3149, 0.2727, 0.3149, 0.2273, 0.3937, 0.0, 0.3149, 0.09091, 0.3149, 0.04546, 0.3937, 0.7273, 0.3149, 0.8182, 0.3149, 0.7727, 0.3937, 0.5455, 0.3149, 0.6364, 0.3149, 0.5909, 0.3937, 0.3636, 0.3149, 0.4545, 0.3149, 0.4091, 0.3937, 0.4091, 0.3937, 0.5, 0.3937, 0.4545, 0.4724, 0.4091, 0.3937, 0.4545, 0.3149, 0.5, 0.3937, 0.4545, 0.3149, 0.5455, 0.3149, 0.5, 0.3937, 0.5909, 0.3937, 0.6818, 0.3937, 0.6364, 0.4724, 0.5909, 0.3937, 0.6364, 0.3149, 0.6818, 0.3937, 0.6364, 0.3149, 0.7273, 0.3149, 0.6818, 0.3937, 0.7727, 0.3937, 0.8636, 0.3937, 0.8182, 0.4724, 0.7727, 0.3937, 0.8182, 0.3149, 0.8636, 0.3937, 0.8182, 0.3149, 0.9091, 0.3149, 0.8636, 0.3937, 0.04546, 0.3937, 0.1364, 0.3937, 0.09091, 0.4724, 0.04546, 0.3937, 0.09091, 0.3149, 0.1364, 0.3937, 0.09091, 0.3149, 0.1818, 0.3149, 0.1364, 0.3937, 0.2273, 0.3937, 0.3182, 0.3937, 0.2727, 0.4724, 0.2273, 0.3937, 0.2727, 0.3149, 0.3182, 0.3937, 0.2727, 0.3149, 0.3636, 0.3149, 0.3182, 0.3937, 0.4091, 0.2362, 0.4545, 0.3149, 0.3636, 0.3149, 0.4091, 0.2362, 0.5, 0.2362, 0.4545, 0.3149, 0.5, 0.2362, 0.5455, 0.3149, 0.4545, 0.3149, 0.5909, 0.2362, 0.6364, 0.3149, 0.5455, 0.3149, 0.5909, 0.2362, 0.6818, 0.2362, 0.6364, 0.3149, 0.6818, 0.2362, 0.7273, 0.3149, 0.6364, 0.3149, 0.7727, 0.2362, 0.8182, 0.3149, 0.7273, 0.3149, 0.7727, 0.2362, 0.8636, 0.2362, 0.8182, 0.3149, 0.8636, 0.2362, 0.9091, 0.3149, 0.8182, 0.3149, 0.04546, 0.2362, 0.09091, 0.3149, 0.0, 0.3149, 0.04546, 0.2362, 0.1364, 0.2362, 0.09091, 0.3149, 0.1364, 0.2362, 0.1818, 0.3149, 0.09091, 0.3149, 0.2273, 0.2362, 0.2727, 0.3149, 0.1818, 0.3149, 0.2273, 0.2362, 0.3182, 0.2362, 0.2727, 0.3149, 0.3182, 0.2362, 0.3636, 0.3149, 0.2727, 0.3149, 0.5, 0.2362, 0.5909, 0.2362, 0.5455, 0.3149, 0.5, 0.2362, 0.5455, 0.1575, 0.5909, 0.2362, 0.5455, 0.1575, 0.6364, 0.1575, 0.5909, 0.2362, 0.6818, 0.2362, 0.7727, 0.2362, 0.7273, 0.3149, 0.6818, 0.2362, 0.7273, 0.1575, 0.7727, 0.2362, 0.7273, 0.1575, 0.8182, 0.1575, 0.7727, 0.2362, 0.8636, 0.2362, 0.9545, 0.2362, 0.9091, 0.3149, 0.8636, 0.2362, 0.9091, 0.1575, 0.9545, 0.2362, 0.9091, 0.1575, 1.0, 0.1575, 0.9545, 0.2362, 0.1364, 0.2362, 0.2273, 0.2362, 0.1818, 0.3149, 0.1364, 0.2362, 0.1818, 0.1575, 0.2273, 0.2362, 0.1818, 0.1575, 0.2727, 0.1575, 0.2273, 0.2362, 0.3182, 0.2362, 0.4091, 0.2362, 0.3636, 0.3149, 0.3182, 0.2362, 0.3636, 0.1575, 0.4091, 0.2362, 0.3636, 0.1575, 0.4545, 0.1575, 0.4091, 0.2362, 0.5, 0.07873, 0.5455, 0.1575, 0.4545, 0.1575, 0.5, 0.07873, 0.5909, 0.07873, 0.5455, 0.1575, 0.5909, 0.07873, 0.6364, 0.1575, 0.5455, 0.1575, 0.6818, 0.07873, 0.7273, 0.1575, 0.6364, 0.1575, 0.6818, 0.07873, 0.7727, 0.07873, 0.7273, 0.1575, 0.7727, 0.07873, 0.8182, 0.1575, 0.7273, 0.1575, 0.8636, 0.07873, 0.9091, 0.1575, 0.8182, 0.1575, 0.8636, 0.07873, 0.9545, 0.07873, 0.9091, 0.1575, 0.9545, 0.07873, 1.0, 0.1575, 0.9091, 0.1575, 0.3636, 0.1575, 0.4091, 0.07873, 0.4545, 0.1575, 0.3636, 0.1575, 0.3182, 0.07873, 0.4091, 0.07873, 0.3182, 0.07873, 0.3636, 0.0, 0.4091, 0.07873, 0.1364, 0.07873, 0.1818, 0.1575, 0.09091, 0.1575, 0.1364, 0.07873, 0.2273, 0.07873, 0.1818, 0.1575, 0.2273, 0.07873, 0.2727, 0.1575, 0.1818, 0.1575])
me_icosphere_002.update()

# ---- objects
ob_socle = bpy.data.objects.new('Socle', me_cube)
ob_icosphere_1 = bpy.data.objects.new('Icosphere 1', me_icosphere)
ob_icosphere_2 = bpy.data.objects.new('Icosphere 2', me_icosphere_001)
ob_icosphere_3 = bpy.data.objects.new('Icosphere 3', me_icosphere_002)

# ---- transforms, parenting, visibility, modifiers, constraints
ob_socle.location = (0.0, 0.0, 0.0)
ob_socle.scale = (1.0, 1.0, -0.0776)
ob_socle.lock_rotations_4d = False
ob_socle.empty_display_type = 'ARROWS'
ob_socle.lineart.crease_threshold = 0.0
ob_icosphere_1.location = (0.0, 0.0, 2.0)
ob_icosphere_1.scale = (0.3351, 0.3351, 0.3351)
ob_icosphere_2.location = (0.0, -0.6, 1.1)
ob_icosphere_2.scale = (0.3351, 0.3351, 0.3351)
ob_icosphere_3.location = (0.0, 0.6, 1.1)
ob_icosphere_3.scale = (0.3351, 0.3351, 0.3351)

# ---- collection membership
col_collection.objects.link(ob_socle)
col_collection.objects.link(ob_icosphere_1)
col_collection.objects.link(ob_icosphere_2)
col_collection.objects.link(ob_icosphere_3)

# ---- scene / render settings (as saved in the file)
scene.frame_start = 1; scene.frame_end = 40; scene.frame_set(35)
scene.render.engine = 'BLENDER_EEVEE_NEXT'
bpy.context.view_layer.update()

# ---- added for rendering (the .blend has no active camera and no usable light): camera, sun
cam_auto = bpy.data.cameras.new('AutoCamera')
cam_auto.lens = 50.0
cam_auto.sensor_width = 36.0
cam_auto.clip_end = 1000.0
ob_auto_camera = bpy.data.objects.new('AutoCamera', cam_auto)
scene.collection.objects.link(ob_auto_camera)
ob_auto_camera.location = (3.43968, -4.12762, 3.8805)
ob_auto_camera.rotation_euler = (1.09748, -7.21219e-08, 0.694738)
scene.camera = ob_auto_camera
light_auto_sun = bpy.data.lights.new('AutoSun', 'SUN')
light_auto_sun.energy = 3.0
light_auto_sun.angle = 0.0523599
ob_auto_sun = bpy.data.objects.new('AutoSun', light_auto_sun)
scene.collection.objects.link(ob_auto_sun)
ob_auto_sun.rotation_euler = (0.872665, 0.174533, 0.523599)
bpy.context.view_layer.update()
